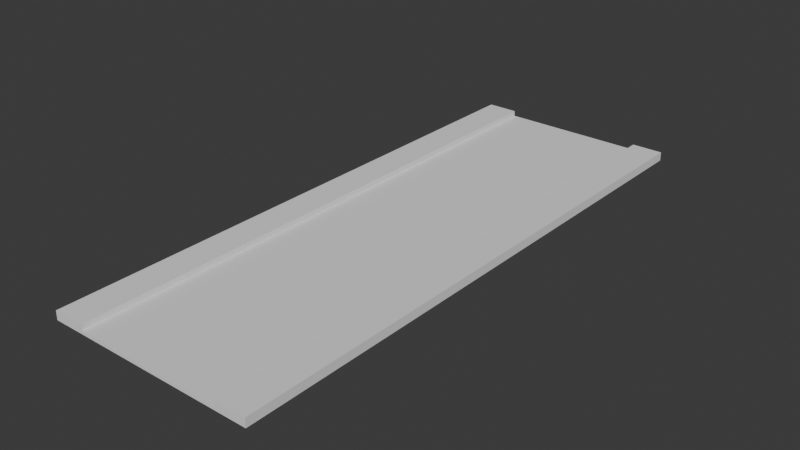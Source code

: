 # Source: road.blend  (saved by Blender 4.2.66; exported with 4.5.12 LTS)
import bpy
from mathutils import Matrix  # noqa: F401  (used for matrix-valued properties, if any)

bpy.ops.wm.read_factory_settings(use_empty=True)
scene = bpy.context.scene
scene.name = 'Scene'

# ---- collections
col_collection = bpy.data.collections.new('Collection'); scene.collection.children.link(col_collection)

# ---- world
world_world = bpy.data.worlds.new('World'); scene.world = world_world
world_world.use_nodes = True; world_world.node_tree.nodes.clear()
_N = world_world.node_tree.nodes; _L = world_world.node_tree.links
n0 = _N.new('ShaderNodeOutputWorld'); n0.name = 'World Output'; n0.location = (300, 300)
n1 = _N.new('ShaderNodeBackground'); n1.name = 'Background'; n1.location = (10, 300)
n1.inputs[0].default_value = (0.05088, 0.05088, 0.05088, 1.0)
_L.new(n1.outputs[0], n0.inputs[0])
n0.is_active_output = True
world_world.color = (0.05088, 0.05088, 0.05088)
world_world.sun_shadow_jitter_overblur = 0.0

# ---- meshes
me_plane = bpy.data.meshes.new('Plane')
me_plane.from_pydata([(-1.0, -1.0, 0.0), (-1.0, 1.0, 0.0), (0.0, -1.0, 0.0), (0.0, 1.0, 0.0), (-1.0, 1.0, -0.1456), (-1.0, -1.0, -0.1456), (0.0, 1.0, -0.1456), (0.0, -1.0, -0.1456), (-1.429, 1.0, 0.0), (-1.429, -1.0, 0.0), (-1.429, 1.0, -0.1456), (-1.429, -1.0, -0.1456), (-1.0, 1.0, 0.2432), (-1.0, -1.0, 0.2432), (-1.429, 1.0, 0.2432), (-1.429, -1.0, 0.2432), (1.0, -1.0, 0.0), (1.0, 1.0, 0.0), (1.0, 1.0, -0.1456), (1.0, -1.0, -0.1456), (1.429, 1.0, 0.0), (1.429, -1.0, 0.0), (1.429, 1.0, -0.1456), (1.429, -1.0, -0.1456), (1.0, 1.0, 0.2432), (1.0, -1.0, 0.2432), (1.429, 1.0, 0.2432), (1.429, -1.0, 0.2432)], [], [(0, 1, 3, 2), (5, 7, 6, 4), (2, 3, 6, 7), (3, 1, 4, 6), (0, 2, 7, 5), (4, 1, 8, 10), (8, 9, 11, 10), (5, 4, 10, 11), (8, 1, 12, 14), (0, 5, 11, 9), (12, 13, 15, 14), (9, 8, 14, 15), (0, 9, 15, 13), (1, 0, 13, 12), (16, 2, 3, 17), (19, 18, 6, 7), (3, 6, 18, 17), (16, 19, 7, 2), (18, 22, 20, 17), (20, 22, 23, 21), (19, 23, 22, 18), (20, 26, 24, 17), (16, 21, 23, 19), (24, 26, 27, 25), (21, 27, 26, 20), (16, 25, 27, 21), (17, 24, 25, 16)])
_uv = me_plane.uv_layers.new(name='UVMap')
_uv.uv.foreach_set('vector', [0.0, 0.0, 0.0, 1.0, 0.5, 1.0, 0.5, 0.0, 0.0, 0.0, 0.5, 0.0, 0.5, 1.0, 0.0, 1.0, 0.5, 0.0, 0.5, 1.0, 0.5, 1.0, 0.5, 0.0, 0.5, 1.0, 0.0, 1.0, 0.0, 1.0, 0.5, 1.0, 0.0, 0.0, 0.5, 0.0, 0.5, 0.0, 0.0, 0.0, 0.0, 1.0, 0.0, 1.0, 0.0, 1.0, 0.0, 1.0, 0.0, 1.0, 0.0, 0.0, 0.0, 0.0, 0.0, 1.0, 0.0, 0.0, 0.0, 1.0, 0.0, 1.0, 0.0, 0.0, 0.0, 1.0, 0.0, 1.0, 0.0, 1.0, 0.0, 1.0, 0.0, 0.0, 0.0, 0.0, 0.0, 0.0, 0.0, 0.0, 0.0, 1.0, 0.0, 0.0, 0.0, 0.0, 0.0, 1.0, 0.0, 0.0, 0.0, 1.0, 0.0, 1.0, 0.0, 0.0, 0.0, 0.0, 0.0, 0.0, 0.0, 0.0, 0.0, 0.0, 0.0, 1.0, 0.0, 0.0, 0.0, 0.0, 0.0, 1.0, 0.0, 0.0, 0.5, 0.0, 0.5, 1.0, 0.0, 1.0, 0.0, 0.0, 0.0, 1.0, 0.5, 1.0, 0.5, 0.0, 0.5, 1.0, 0.5, 1.0, 0.0, 1.0, 0.0, 1.0, 0.0, 0.0, 0.0, 0.0, 0.5, 0.0, 0.5, 0.0, 0.0, 1.0, 0.0, 1.0, 0.0, 1.0, 0.0, 1.0, 0.0, 1.0, 0.0, 1.0, 0.0, 0.0, 0.0, 0.0, 0.0, 0.0, 0.0, 0.0, 0.0, 1.0, 0.0, 1.0, 0.0, 1.0, 0.0, 1.0, 0.0, 1.0, 0.0, 1.0, 0.0, 0.0, 0.0, 0.0, 0.0, 0.0, 0.0, 0.0, 0.0, 1.0, 0.0, 1.0, 0.0, 0.0, 0.0, 0.0, 0.0, 0.0, 0.0, 0.0, 0.0, 1.0, 0.0, 1.0, 0.0, 0.0, 0.0, 0.0, 0.0, 0.0, 0.0, 0.0, 0.0, 1.0, 0.0, 1.0, 0.0, 0.0, 0.0, 0.0])
me_plane.update()

# ---- objects
ob_plane = bpy.data.objects.new('Plane', me_plane)

# ---- transforms, parenting, visibility, modifiers, constraints
ob_plane.location = (0.0, 0.0, 0.0)
ob_plane.scale = (3.274, 12.71, 1.0)

# ---- collection membership
col_collection.objects.link(ob_plane)

# ---- scene / render settings (as saved in the file)
scene.frame_start = 1; scene.frame_end = 250; scene.frame_set(1)
scene.render.engine = 'BLENDER_EEVEE_NEXT'
bpy.context.view_layer.update()

# ---- added for rendering (the .blend has no active camera and no usable light): camera, sun
cam_auto = bpy.data.cameras.new('AutoCamera')
cam_auto.lens = 50.0
cam_auto.sensor_width = 36.0
cam_auto.clip_end = 1000.0
ob_auto_camera = bpy.data.objects.new('AutoCamera', cam_auto)
scene.collection.objects.link(ob_auto_camera)
ob_auto_camera.location = (25.0692, -30.083, 20.1042)
ob_auto_camera.rotation_euler = (1.09748, -7.21219e-08, 0.694738)
scene.camera = ob_auto_camera
light_auto_sun = bpy.data.lights.new('AutoSun', 'SUN')
light_auto_sun.energy = 3.0
light_auto_sun.angle = 0.0523599
ob_auto_sun = bpy.data.objects.new('AutoSun', light_auto_sun)
scene.collection.objects.link(ob_auto_sun)
ob_auto_sun.rotation_euler = (0.872665, 0.174533, 0.523599)
bpy.context.view_layer.update()
